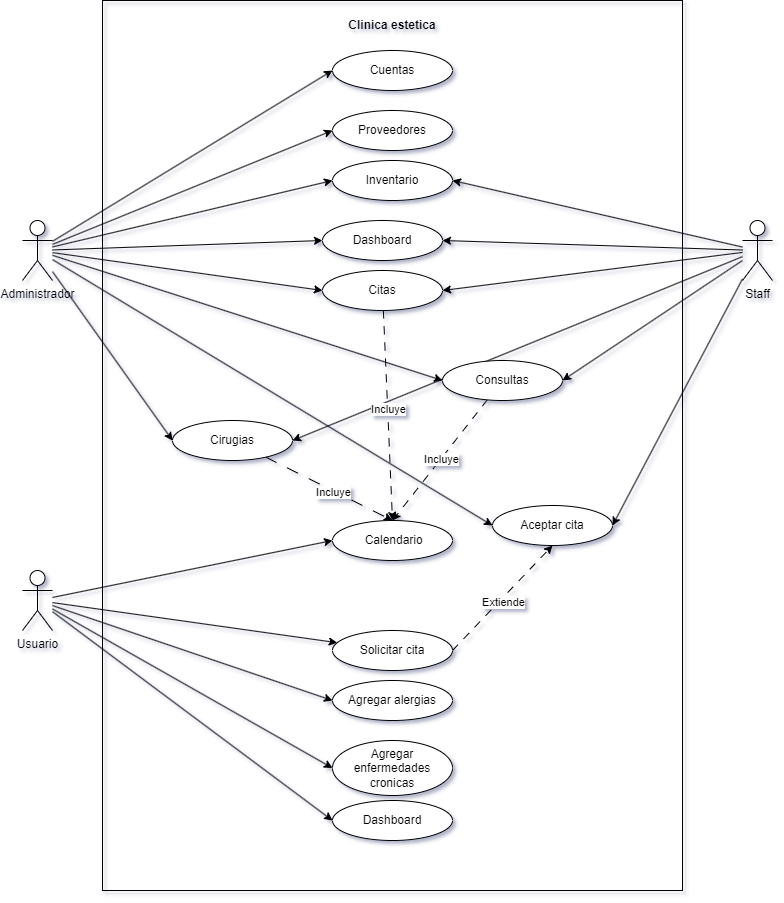

The diagram above was exported from draw.io. Its source (the exported page's mxGraphModel, read from the mxfile embedded in the PNG):
<mxGraphModel dx="1304" dy="876" grid="1" gridSize="10" guides="1" tooltips="1" connect="1" arrows="1" fold="1" page="1" pageScale="1" pageWidth="827" pageHeight="1169" math="0" shadow="1">
  <root>
    <mxCell id="0" />
    <mxCell id="1" parent="0" />
    <mxCell id="EcBzbo6CqcJLnniSZMwv-29" style="rounded=0;orthogonalLoop=1;jettySize=auto;html=1;entryX=0;entryY=0.5;entryDx=0;entryDy=0;" edge="1" parent="1" source="EcBzbo6CqcJLnniSZMwv-1" target="EcBzbo6CqcJLnniSZMwv-18">
      <mxGeometry relative="1" as="geometry" />
    </mxCell>
    <mxCell id="EcBzbo6CqcJLnniSZMwv-30" style="rounded=0;orthogonalLoop=1;jettySize=auto;html=1;entryX=0;entryY=0.5;entryDx=0;entryDy=0;" edge="1" parent="1" source="EcBzbo6CqcJLnniSZMwv-1" target="EcBzbo6CqcJLnniSZMwv-19">
      <mxGeometry relative="1" as="geometry" />
    </mxCell>
    <mxCell id="EcBzbo6CqcJLnniSZMwv-31" style="rounded=0;orthogonalLoop=1;jettySize=auto;html=1;entryX=0;entryY=0.5;entryDx=0;entryDy=0;" edge="1" parent="1" source="EcBzbo6CqcJLnniSZMwv-1" target="EcBzbo6CqcJLnniSZMwv-23">
      <mxGeometry relative="1" as="geometry" />
    </mxCell>
    <mxCell id="EcBzbo6CqcJLnniSZMwv-32" style="rounded=0;orthogonalLoop=1;jettySize=auto;html=1;entryX=0;entryY=0.5;entryDx=0;entryDy=0;" edge="1" parent="1" source="EcBzbo6CqcJLnniSZMwv-1" target="EcBzbo6CqcJLnniSZMwv-22">
      <mxGeometry relative="1" as="geometry" />
    </mxCell>
    <mxCell id="EcBzbo6CqcJLnniSZMwv-33" style="rounded=0;orthogonalLoop=1;jettySize=auto;html=1;entryX=0;entryY=0.5;entryDx=0;entryDy=0;" edge="1" parent="1" source="EcBzbo6CqcJLnniSZMwv-1" target="EcBzbo6CqcJLnniSZMwv-24">
      <mxGeometry relative="1" as="geometry" />
    </mxCell>
    <mxCell id="EcBzbo6CqcJLnniSZMwv-34" style="rounded=0;orthogonalLoop=1;jettySize=auto;html=1;entryX=0;entryY=0.5;entryDx=0;entryDy=0;" edge="1" parent="1" source="EcBzbo6CqcJLnniSZMwv-1" target="EcBzbo6CqcJLnniSZMwv-21">
      <mxGeometry relative="1" as="geometry" />
    </mxCell>
    <mxCell id="EcBzbo6CqcJLnniSZMwv-35" style="rounded=0;orthogonalLoop=1;jettySize=auto;html=1;entryX=0;entryY=0.5;entryDx=0;entryDy=0;" edge="1" parent="1" source="EcBzbo6CqcJLnniSZMwv-1" target="EcBzbo6CqcJLnniSZMwv-20">
      <mxGeometry relative="1" as="geometry" />
    </mxCell>
    <mxCell id="EcBzbo6CqcJLnniSZMwv-58" style="rounded=0;orthogonalLoop=1;jettySize=auto;html=1;entryX=0;entryY=0.5;entryDx=0;entryDy=0;" edge="1" parent="1" source="EcBzbo6CqcJLnniSZMwv-1" target="EcBzbo6CqcJLnniSZMwv-54">
      <mxGeometry relative="1" as="geometry" />
    </mxCell>
    <mxCell id="EcBzbo6CqcJLnniSZMwv-1" value="Administrador" style="shape=umlActor;verticalLabelPosition=bottom;verticalAlign=top;html=1;outlineConnect=0;" vertex="1" parent="1">
      <mxGeometry x="60" y="340" width="30" height="60" as="geometry" />
    </mxCell>
    <mxCell id="EcBzbo6CqcJLnniSZMwv-37" style="rounded=0;orthogonalLoop=1;jettySize=auto;html=1;entryX=1;entryY=0.5;entryDx=0;entryDy=0;" edge="1" parent="1" source="EcBzbo6CqcJLnniSZMwv-2" target="EcBzbo6CqcJLnniSZMwv-23">
      <mxGeometry relative="1" as="geometry" />
    </mxCell>
    <mxCell id="EcBzbo6CqcJLnniSZMwv-38" style="rounded=0;orthogonalLoop=1;jettySize=auto;html=1;entryX=1;entryY=0.5;entryDx=0;entryDy=0;" edge="1" parent="1" source="EcBzbo6CqcJLnniSZMwv-2" target="EcBzbo6CqcJLnniSZMwv-22">
      <mxGeometry relative="1" as="geometry" />
    </mxCell>
    <mxCell id="EcBzbo6CqcJLnniSZMwv-39" style="rounded=0;orthogonalLoop=1;jettySize=auto;html=1;entryX=1;entryY=0.5;entryDx=0;entryDy=0;" edge="1" parent="1" source="EcBzbo6CqcJLnniSZMwv-2" target="EcBzbo6CqcJLnniSZMwv-24">
      <mxGeometry relative="1" as="geometry" />
    </mxCell>
    <mxCell id="EcBzbo6CqcJLnniSZMwv-40" style="rounded=0;orthogonalLoop=1;jettySize=auto;html=1;entryX=1;entryY=0.5;entryDx=0;entryDy=0;" edge="1" parent="1" source="EcBzbo6CqcJLnniSZMwv-2" target="EcBzbo6CqcJLnniSZMwv-21">
      <mxGeometry relative="1" as="geometry" />
    </mxCell>
    <mxCell id="EcBzbo6CqcJLnniSZMwv-41" style="rounded=0;orthogonalLoop=1;jettySize=auto;html=1;entryX=1;entryY=0.5;entryDx=0;entryDy=0;" edge="1" parent="1" source="EcBzbo6CqcJLnniSZMwv-2" target="EcBzbo6CqcJLnniSZMwv-20">
      <mxGeometry relative="1" as="geometry" />
    </mxCell>
    <mxCell id="EcBzbo6CqcJLnniSZMwv-55" style="rounded=0;orthogonalLoop=1;jettySize=auto;html=1;entryX=1;entryY=0.5;entryDx=0;entryDy=0;" edge="1" parent="1" source="EcBzbo6CqcJLnniSZMwv-2" target="EcBzbo6CqcJLnniSZMwv-54">
      <mxGeometry relative="1" as="geometry" />
    </mxCell>
    <mxCell id="EcBzbo6CqcJLnniSZMwv-2" value="Staff&lt;br&gt;" style="shape=umlActor;verticalLabelPosition=bottom;verticalAlign=top;html=1;outlineConnect=0;" vertex="1" parent="1">
      <mxGeometry x="780" y="340" width="30" height="60" as="geometry" />
    </mxCell>
    <mxCell id="EcBzbo6CqcJLnniSZMwv-50" style="rounded=0;orthogonalLoop=1;jettySize=auto;html=1;entryX=0;entryY=0.5;entryDx=0;entryDy=0;" edge="1" parent="1" source="EcBzbo6CqcJLnniSZMwv-3" target="EcBzbo6CqcJLnniSZMwv-42">
      <mxGeometry relative="1" as="geometry" />
    </mxCell>
    <mxCell id="EcBzbo6CqcJLnniSZMwv-51" style="rounded=0;orthogonalLoop=1;jettySize=auto;html=1;entryX=0;entryY=0.5;entryDx=0;entryDy=0;" edge="1" parent="1" source="EcBzbo6CqcJLnniSZMwv-3" target="EcBzbo6CqcJLnniSZMwv-43">
      <mxGeometry relative="1" as="geometry" />
    </mxCell>
    <mxCell id="EcBzbo6CqcJLnniSZMwv-52" style="rounded=0;orthogonalLoop=1;jettySize=auto;html=1;" edge="1" parent="1" source="EcBzbo6CqcJLnniSZMwv-3" target="EcBzbo6CqcJLnniSZMwv-44">
      <mxGeometry relative="1" as="geometry" />
    </mxCell>
    <mxCell id="EcBzbo6CqcJLnniSZMwv-53" style="rounded=0;orthogonalLoop=1;jettySize=auto;html=1;entryX=0;entryY=0.5;entryDx=0;entryDy=0;" edge="1" parent="1" source="EcBzbo6CqcJLnniSZMwv-3" target="EcBzbo6CqcJLnniSZMwv-45">
      <mxGeometry relative="1" as="geometry" />
    </mxCell>
    <mxCell id="EcBzbo6CqcJLnniSZMwv-63" style="rounded=0;orthogonalLoop=1;jettySize=auto;html=1;entryX=0;entryY=0.5;entryDx=0;entryDy=0;" edge="1" parent="1" source="EcBzbo6CqcJLnniSZMwv-3" target="EcBzbo6CqcJLnniSZMwv-62">
      <mxGeometry relative="1" as="geometry" />
    </mxCell>
    <mxCell id="EcBzbo6CqcJLnniSZMwv-3" value="Usuario" style="shape=umlActor;verticalLabelPosition=bottom;verticalAlign=top;html=1;outlineConnect=0;" vertex="1" parent="1">
      <mxGeometry x="60" y="690" width="30" height="60" as="geometry" />
    </mxCell>
    <mxCell id="EcBzbo6CqcJLnniSZMwv-17" value="&lt;p style=&quot;margin:0px;margin-top:4px;text-align:center;&quot;&gt;&lt;br&gt;&lt;b&gt;Clinica estetica&lt;/b&gt;&lt;/p&gt;" style="verticalAlign=top;align=left;overflow=fill;fontSize=12;fontFamily=Helvetica;html=1;whiteSpace=wrap;strokeColor=default;fillColor=none;" vertex="1" parent="1">
      <mxGeometry x="140" y="120" width="580" height="890" as="geometry" />
    </mxCell>
    <mxCell id="EcBzbo6CqcJLnniSZMwv-18" value="Cuentas" style="ellipse;whiteSpace=wrap;html=1;" vertex="1" parent="1">
      <mxGeometry x="370" y="170" width="120" height="40" as="geometry" />
    </mxCell>
    <mxCell id="EcBzbo6CqcJLnniSZMwv-19" value="Proveedores" style="ellipse;whiteSpace=wrap;html=1;" vertex="1" parent="1">
      <mxGeometry x="370" y="230" width="120" height="40" as="geometry" />
    </mxCell>
    <mxCell id="EcBzbo6CqcJLnniSZMwv-20" value="Dashboard" style="ellipse;whiteSpace=wrap;html=1;" vertex="1" parent="1">
      <mxGeometry x="360" y="340" width="120" height="40" as="geometry" />
    </mxCell>
    <mxCell id="EcBzbo6CqcJLnniSZMwv-64" style="rounded=0;orthogonalLoop=1;jettySize=auto;html=1;dashed=1;dashPattern=12 12;entryX=0.5;entryY=0;entryDx=0;entryDy=0;" edge="1" parent="1" source="EcBzbo6CqcJLnniSZMwv-21" target="EcBzbo6CqcJLnniSZMwv-45">
      <mxGeometry relative="1" as="geometry" />
    </mxCell>
    <mxCell id="EcBzbo6CqcJLnniSZMwv-65" value="Incluye" style="edgeLabel;html=1;align=center;verticalAlign=middle;resizable=0;points=[];" vertex="1" connectable="0" parent="EcBzbo6CqcJLnniSZMwv-64">
      <mxGeometry x="0.0632" y="-1" relative="1" as="geometry">
        <mxPoint as="offset" />
      </mxGeometry>
    </mxCell>
    <mxCell id="EcBzbo6CqcJLnniSZMwv-21" value="Cirugias" style="ellipse;whiteSpace=wrap;html=1;" vertex="1" parent="1">
      <mxGeometry x="210" y="540" width="120" height="40" as="geometry" />
    </mxCell>
    <mxCell id="EcBzbo6CqcJLnniSZMwv-68" style="rounded=0;orthogonalLoop=1;jettySize=auto;html=1;entryX=0.5;entryY=0;entryDx=0;entryDy=0;dashed=1;dashPattern=8 8;" edge="1" parent="1" source="EcBzbo6CqcJLnniSZMwv-22" target="EcBzbo6CqcJLnniSZMwv-45">
      <mxGeometry relative="1" as="geometry" />
    </mxCell>
    <mxCell id="EcBzbo6CqcJLnniSZMwv-69" value="Incluye" style="edgeLabel;html=1;align=center;verticalAlign=middle;resizable=0;points=[];" vertex="1" connectable="0" parent="EcBzbo6CqcJLnniSZMwv-68">
      <mxGeometry x="-0.0667" relative="1" as="geometry">
        <mxPoint as="offset" />
      </mxGeometry>
    </mxCell>
    <mxCell id="EcBzbo6CqcJLnniSZMwv-22" value="Citas" style="ellipse;whiteSpace=wrap;html=1;" vertex="1" parent="1">
      <mxGeometry x="360" y="390" width="120" height="40" as="geometry" />
    </mxCell>
    <mxCell id="EcBzbo6CqcJLnniSZMwv-23" value="Inventario" style="ellipse;whiteSpace=wrap;html=1;" vertex="1" parent="1">
      <mxGeometry x="370" y="280" width="120" height="40" as="geometry" />
    </mxCell>
    <mxCell id="EcBzbo6CqcJLnniSZMwv-66" style="rounded=0;orthogonalLoop=1;jettySize=auto;html=1;entryX=0.5;entryY=0;entryDx=0;entryDy=0;dashed=1;dashPattern=8 8;" edge="1" parent="1" source="EcBzbo6CqcJLnniSZMwv-24" target="EcBzbo6CqcJLnniSZMwv-45">
      <mxGeometry relative="1" as="geometry" />
    </mxCell>
    <mxCell id="EcBzbo6CqcJLnniSZMwv-67" value="Incluye" style="edgeLabel;html=1;align=center;verticalAlign=middle;resizable=0;points=[];" vertex="1" connectable="0" parent="EcBzbo6CqcJLnniSZMwv-66">
      <mxGeometry x="-0.0133" relative="1" as="geometry">
        <mxPoint as="offset" />
      </mxGeometry>
    </mxCell>
    <mxCell id="EcBzbo6CqcJLnniSZMwv-24" value="Consultas" style="ellipse;whiteSpace=wrap;html=1;" vertex="1" parent="1">
      <mxGeometry x="480" y="480" width="120" height="40" as="geometry" />
    </mxCell>
    <mxCell id="EcBzbo6CqcJLnniSZMwv-42" value="Agregar alergias" style="ellipse;whiteSpace=wrap;html=1;" vertex="1" parent="1">
      <mxGeometry x="370" y="800" width="120" height="40" as="geometry" />
    </mxCell>
    <mxCell id="EcBzbo6CqcJLnniSZMwv-43" value="Agregar enfermedades cronicas" style="ellipse;whiteSpace=wrap;html=1;" vertex="1" parent="1">
      <mxGeometry x="370" y="860" width="120" height="55" as="geometry" />
    </mxCell>
    <mxCell id="EcBzbo6CqcJLnniSZMwv-56" style="rounded=0;orthogonalLoop=1;jettySize=auto;html=1;exitX=1;exitY=0.5;exitDx=0;exitDy=0;entryX=0.5;entryY=1;entryDx=0;entryDy=0;dashed=1;dashPattern=8 8;" edge="1" parent="1" source="EcBzbo6CqcJLnniSZMwv-44" target="EcBzbo6CqcJLnniSZMwv-54">
      <mxGeometry relative="1" as="geometry" />
    </mxCell>
    <mxCell id="EcBzbo6CqcJLnniSZMwv-57" value="Extiende" style="edgeLabel;html=1;align=center;verticalAlign=middle;resizable=0;points=[];" vertex="1" connectable="0" parent="EcBzbo6CqcJLnniSZMwv-56">
      <mxGeometry x="-0.0337" y="-3" relative="1" as="geometry">
        <mxPoint as="offset" />
      </mxGeometry>
    </mxCell>
    <mxCell id="EcBzbo6CqcJLnniSZMwv-44" value="Solicitar cita" style="ellipse;whiteSpace=wrap;html=1;" vertex="1" parent="1">
      <mxGeometry x="370" y="750" width="120" height="40" as="geometry" />
    </mxCell>
    <mxCell id="EcBzbo6CqcJLnniSZMwv-45" value="&amp;nbsp;Calendario" style="ellipse;whiteSpace=wrap;html=1;" vertex="1" parent="1">
      <mxGeometry x="370" y="640" width="120" height="40" as="geometry" />
    </mxCell>
    <mxCell id="EcBzbo6CqcJLnniSZMwv-54" value="Aceptar cita" style="ellipse;whiteSpace=wrap;html=1;" vertex="1" parent="1">
      <mxGeometry x="530" y="625" width="120" height="40" as="geometry" />
    </mxCell>
    <mxCell id="EcBzbo6CqcJLnniSZMwv-62" value="Dashboard" style="ellipse;whiteSpace=wrap;html=1;" vertex="1" parent="1">
      <mxGeometry x="370" y="920" width="120" height="40" as="geometry" />
    </mxCell>
  </root>
</mxGraphModel>